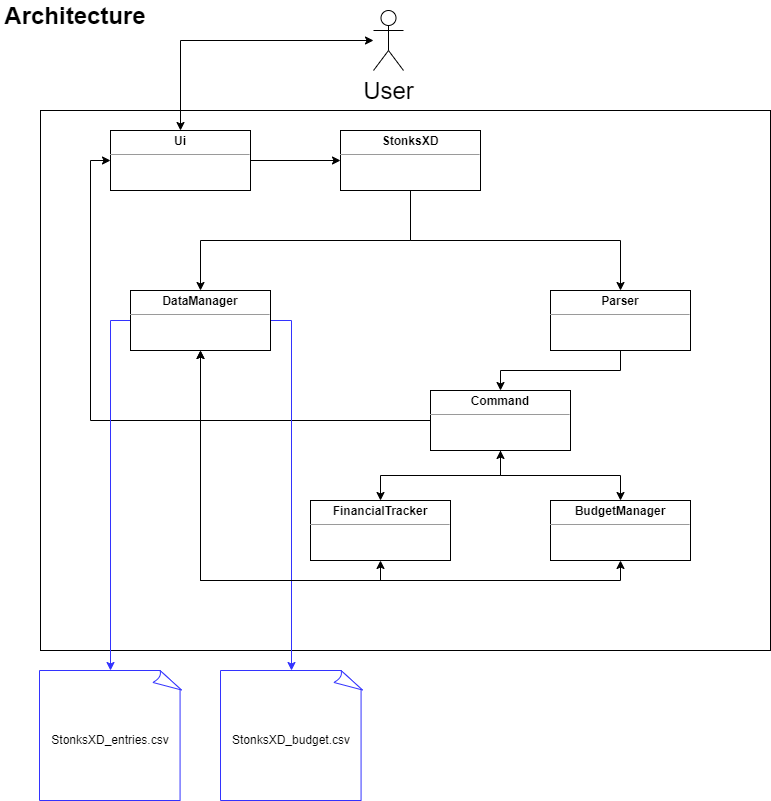

The diagram above was exported from draw.io. Its source (the exported page's mxGraphModel, read from the mxfile embedded in the PNG):
<mxGraphModel dx="1038" dy="578" grid="1" gridSize="10" guides="1" tooltips="1" connect="1" arrows="1" fold="1" page="1" pageScale="1" pageWidth="850" pageHeight="1100" math="0" shadow="0">
  <root>
    <mxCell id="0" />
    <mxCell id="1" parent="0" />
    <mxCell id="M4_eeDawVjb4EmX6w5GW-2" value="" style="rounded=0;whiteSpace=wrap;html=1;fillColor=none;" parent="1" vertex="1">
      <mxGeometry x="70" y="120" width="730" height="540" as="geometry" />
    </mxCell>
    <mxCell id="d-8CvA1CyDhhUt--pSV5-1" value="&lt;font style=&quot;font-size: 24px&quot;&gt;&lt;b&gt;Architecture&lt;/b&gt;&lt;/font&gt;" style="text;html=1;strokeColor=none;fillColor=none;align=center;verticalAlign=middle;whiteSpace=wrap;rounded=0;" parent="1" vertex="1">
      <mxGeometry x="30" y="10" width="150" height="30" as="geometry" />
    </mxCell>
    <mxCell id="M4_eeDawVjb4EmX6w5GW-22" style="edgeStyle=orthogonalEdgeStyle;rounded=0;orthogonalLoop=1;jettySize=auto;html=1;exitX=0.5;exitY=1;exitDx=0;exitDy=0;entryX=0.5;entryY=0;entryDx=0;entryDy=0;startArrow=none;startFill=0;" parent="1" source="d-8CvA1CyDhhUt--pSV5-4" target="d-8CvA1CyDhhUt--pSV5-13" edge="1">
      <mxGeometry relative="1" as="geometry" />
    </mxCell>
    <mxCell id="M4_eeDawVjb4EmX6w5GW-25" style="edgeStyle=orthogonalEdgeStyle;rounded=0;orthogonalLoop=1;jettySize=auto;html=1;exitX=0.5;exitY=1;exitDx=0;exitDy=0;" parent="1" source="d-8CvA1CyDhhUt--pSV5-4" target="M4_eeDawVjb4EmX6w5GW-17" edge="1">
      <mxGeometry relative="1" as="geometry" />
    </mxCell>
    <mxCell id="d-8CvA1CyDhhUt--pSV5-4" value="&lt;p style=&quot;margin: 0px ; margin-top: 4px ; text-align: center&quot;&gt;&lt;b&gt;StonksXD&lt;/b&gt;&lt;/p&gt;&lt;hr size=&quot;1&quot;&gt;&lt;div style=&quot;height: 2px&quot;&gt;&lt;/div&gt;" style="verticalAlign=top;align=left;overflow=fill;fontSize=12;fontFamily=Helvetica;html=1;" parent="1" vertex="1">
      <mxGeometry x="370" y="140" width="140" height="60" as="geometry" />
    </mxCell>
    <mxCell id="M4_eeDawVjb4EmX6w5GW-16" style="edgeStyle=orthogonalEdgeStyle;rounded=0;orthogonalLoop=1;jettySize=auto;html=1;" parent="1" source="d-8CvA1CyDhhUt--pSV5-5" target="d-8CvA1CyDhhUt--pSV5-4" edge="1">
      <mxGeometry relative="1" as="geometry" />
    </mxCell>
    <mxCell id="d-8CvA1CyDhhUt--pSV5-5" value="&lt;p style=&quot;margin: 0px ; margin-top: 4px ; text-align: center&quot;&gt;&lt;b&gt;Ui&lt;/b&gt;&lt;/p&gt;&lt;hr size=&quot;1&quot;&gt;&lt;div style=&quot;height: 2px&quot;&gt;&lt;/div&gt;" style="verticalAlign=top;align=left;overflow=fill;fontSize=12;fontFamily=Helvetica;html=1;" parent="1" vertex="1">
      <mxGeometry x="140" y="140" width="140" height="60" as="geometry" />
    </mxCell>
    <mxCell id="M4_eeDawVjb4EmX6w5GW-20" value="" style="edgeStyle=orthogonalEdgeStyle;rounded=0;orthogonalLoop=1;jettySize=auto;html=1;" parent="1" source="d-8CvA1CyDhhUt--pSV5-8" target="M4_eeDawVjb4EmX6w5GW-3" edge="1">
      <mxGeometry relative="1" as="geometry" />
    </mxCell>
    <mxCell id="M4_eeDawVjb4EmX6w5GW-21" style="edgeStyle=orthogonalEdgeStyle;rounded=0;orthogonalLoop=1;jettySize=auto;html=1;exitX=0.5;exitY=1;exitDx=0;exitDy=0;entryX=0.5;entryY=0;entryDx=0;entryDy=0;startArrow=classic;startFill=1;" parent="1" source="d-8CvA1CyDhhUt--pSV5-8" target="d-8CvA1CyDhhUt--pSV5-10" edge="1">
      <mxGeometry relative="1" as="geometry" />
    </mxCell>
    <mxCell id="M4_eeDawVjb4EmX6w5GW-32" style="edgeStyle=orthogonalEdgeStyle;rounded=0;orthogonalLoop=1;jettySize=auto;html=1;exitX=0;exitY=0.5;exitDx=0;exitDy=0;entryX=0;entryY=0.5;entryDx=0;entryDy=0;startArrow=none;startFill=0;endArrow=classic;endFill=1;" parent="1" source="d-8CvA1CyDhhUt--pSV5-8" target="d-8CvA1CyDhhUt--pSV5-5" edge="1">
      <mxGeometry relative="1" as="geometry" />
    </mxCell>
    <mxCell id="d-8CvA1CyDhhUt--pSV5-8" value="&lt;p style=&quot;margin: 0px ; margin-top: 4px ; text-align: center&quot;&gt;&lt;b&gt;Command&lt;/b&gt;&lt;/p&gt;&lt;hr size=&quot;1&quot;&gt;&lt;div style=&quot;height: 2px&quot;&gt;&lt;/div&gt;" style="verticalAlign=top;align=left;overflow=fill;fontSize=12;fontFamily=Helvetica;html=1;" parent="1" vertex="1">
      <mxGeometry x="460" y="400" width="140" height="60" as="geometry" />
    </mxCell>
    <mxCell id="M4_eeDawVjb4EmX6w5GW-26" style="edgeStyle=orthogonalEdgeStyle;rounded=0;orthogonalLoop=1;jettySize=auto;html=1;exitX=0.5;exitY=1;exitDx=0;exitDy=0;entryX=0.5;entryY=1;entryDx=0;entryDy=0;startArrow=classic;startFill=1;" parent="1" source="d-8CvA1CyDhhUt--pSV5-10" target="d-8CvA1CyDhhUt--pSV5-13" edge="1">
      <mxGeometry relative="1" as="geometry" />
    </mxCell>
    <mxCell id="d-8CvA1CyDhhUt--pSV5-10" value="&lt;p style=&quot;margin: 0px ; margin-top: 4px ; text-align: center&quot;&gt;&lt;b&gt;FinancialTracker&lt;/b&gt;&lt;/p&gt;&lt;hr size=&quot;1&quot;&gt;&lt;div style=&quot;height: 2px&quot;&gt;&lt;/div&gt;" style="verticalAlign=top;align=left;overflow=fill;fontSize=12;fontFamily=Helvetica;html=1;" parent="1" vertex="1">
      <mxGeometry x="340" y="510" width="140" height="60" as="geometry" />
    </mxCell>
    <mxCell id="M4_eeDawVjb4EmX6w5GW-29" style="edgeStyle=orthogonalEdgeStyle;rounded=0;orthogonalLoop=1;jettySize=auto;html=1;exitX=0;exitY=0.5;exitDx=0;exitDy=0;strokeColor=#3333FF;" parent="1" source="d-8CvA1CyDhhUt--pSV5-13" target="d-8CvA1CyDhhUt--pSV5-17" edge="1">
      <mxGeometry relative="1" as="geometry" />
    </mxCell>
    <mxCell id="kQ7YgMfcf8-1AFo8bV83-5" style="edgeStyle=orthogonalEdgeStyle;rounded=0;orthogonalLoop=1;jettySize=auto;html=1;exitX=1;exitY=0.5;exitDx=0;exitDy=0;fontSize=15;strokeColor=#3333FF;" edge="1" parent="1" source="d-8CvA1CyDhhUt--pSV5-13" target="kQ7YgMfcf8-1AFo8bV83-3">
      <mxGeometry relative="1" as="geometry" />
    </mxCell>
    <mxCell id="d-8CvA1CyDhhUt--pSV5-13" value="&lt;p style=&quot;margin: 0px ; margin-top: 4px ; text-align: center&quot;&gt;&lt;b&gt;DataManager&lt;/b&gt;&lt;/p&gt;&lt;hr size=&quot;1&quot;&gt;&lt;div style=&quot;height: 2px&quot;&gt;&lt;/div&gt;" style="verticalAlign=top;align=left;overflow=fill;fontSize=12;fontFamily=Helvetica;html=1;" parent="1" vertex="1">
      <mxGeometry x="160" y="300" width="140" height="60" as="geometry" />
    </mxCell>
    <mxCell id="d-8CvA1CyDhhUt--pSV5-16" value="" style="edgeStyle=orthogonalEdgeStyle;rounded=0;orthogonalLoop=1;jettySize=auto;html=1;fontSize=24;startArrow=classic;startFill=1;" parent="1" source="d-8CvA1CyDhhUt--pSV5-15" target="d-8CvA1CyDhhUt--pSV5-5" edge="1">
      <mxGeometry relative="1" as="geometry" />
    </mxCell>
    <mxCell id="d-8CvA1CyDhhUt--pSV5-15" value="User" style="shape=umlActor;verticalLabelPosition=bottom;verticalAlign=top;html=1;fontSize=24;" parent="1" vertex="1">
      <mxGeometry x="403" y="20" width="30" height="60" as="geometry" />
    </mxCell>
    <mxCell id="d-8CvA1CyDhhUt--pSV5-17" value="&lt;font style=&quot;font-size: 12px&quot;&gt;StonksXD_entries.csv&lt;/font&gt;" style="whiteSpace=wrap;html=1;shape=mxgraph.basic.document;fontSize=24;strokeColor=#3333FF;" parent="1" vertex="1">
      <mxGeometry x="69" y="680" width="142" height="130" as="geometry" />
    </mxCell>
    <mxCell id="M4_eeDawVjb4EmX6w5GW-28" style="edgeStyle=orthogonalEdgeStyle;rounded=0;orthogonalLoop=1;jettySize=auto;html=1;exitX=0.5;exitY=1;exitDx=0;exitDy=0;startArrow=classic;startFill=1;" parent="1" source="M4_eeDawVjb4EmX6w5GW-3" target="d-8CvA1CyDhhUt--pSV5-13" edge="1">
      <mxGeometry relative="1" as="geometry" />
    </mxCell>
    <mxCell id="M4_eeDawVjb4EmX6w5GW-3" value="&lt;p style=&quot;margin: 0px ; margin-top: 4px ; text-align: center&quot;&gt;&lt;b&gt;BudgetManager&lt;/b&gt;&lt;/p&gt;&lt;hr size=&quot;1&quot;&gt;&lt;div style=&quot;height: 2px&quot;&gt;&lt;/div&gt;" style="verticalAlign=top;align=left;overflow=fill;fontSize=12;fontFamily=Helvetica;html=1;" parent="1" vertex="1">
      <mxGeometry x="580" y="510" width="140" height="60" as="geometry" />
    </mxCell>
    <mxCell id="M4_eeDawVjb4EmX6w5GW-19" value="" style="edgeStyle=orthogonalEdgeStyle;rounded=0;orthogonalLoop=1;jettySize=auto;html=1;" parent="1" source="M4_eeDawVjb4EmX6w5GW-17" target="d-8CvA1CyDhhUt--pSV5-8" edge="1">
      <mxGeometry relative="1" as="geometry" />
    </mxCell>
    <mxCell id="M4_eeDawVjb4EmX6w5GW-17" value="&lt;p style=&quot;margin: 0px ; margin-top: 4px ; text-align: center&quot;&gt;&lt;b&gt;Parser&lt;/b&gt;&lt;/p&gt;&lt;hr size=&quot;1&quot;&gt;&lt;div style=&quot;height: 2px&quot;&gt;&lt;/div&gt;" style="verticalAlign=top;align=left;overflow=fill;fontSize=12;fontFamily=Helvetica;html=1;" parent="1" vertex="1">
      <mxGeometry x="580" y="300" width="140" height="60" as="geometry" />
    </mxCell>
    <mxCell id="kQ7YgMfcf8-1AFo8bV83-3" value="&lt;font style=&quot;font-size: 12px&quot;&gt;StonksXD_budget.csv&lt;/font&gt;" style="whiteSpace=wrap;html=1;shape=mxgraph.basic.document;fontSize=24;strokeColor=#3333FF;" vertex="1" parent="1">
      <mxGeometry x="250" y="680" width="142" height="130" as="geometry" />
    </mxCell>
  </root>
</mxGraphModel>